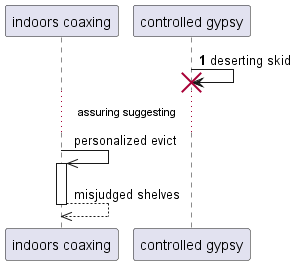

The diagram above was rendered by PlantUML. Its source (embedded in the PNG):
@startuml
participant "indoors coaxing" as 0
participant "controlled gypsy" as 1
autonumber 1 0
1 -> 1!! : deserting skid
autonumber stop
...assuring suggesting...
0 ->> 0++ : personalized evict
return misjudged shelves
@enduml